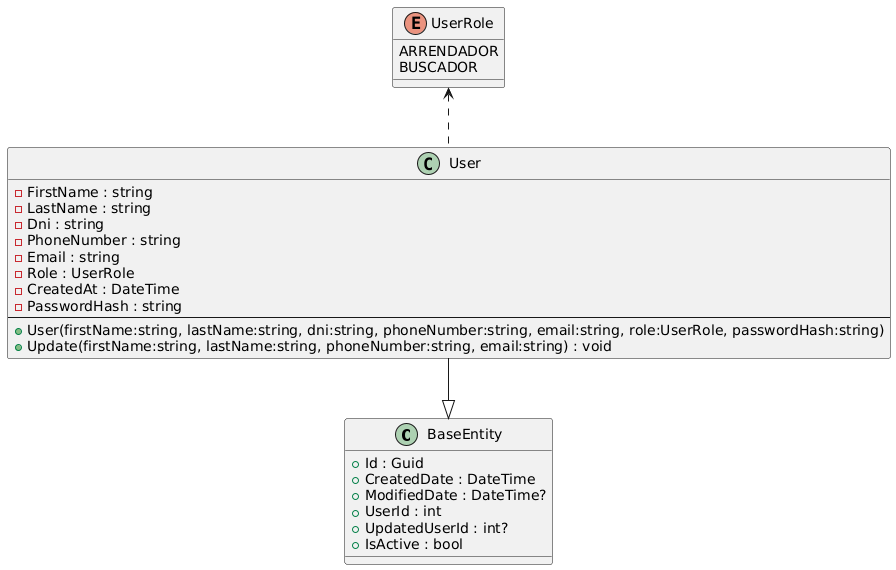

The diagram above was rendered by PlantUML. Its source (embedded in the PNG):
@startuml
class BaseEntity {
  + Id : Guid
  + CreatedDate : DateTime
  + ModifiedDate : DateTime?
  + UserId : int
  + UpdatedUserId : int?
  + IsActive : bool
}

enum UserRole {
  ARRENDADOR
  BUSCADOR
}

class User {
  - FirstName : string
  - LastName : string
  - Dni : string
  - PhoneNumber : string
  - Email : string
  - Role : UserRole
  - CreatedAt : DateTime
  - PasswordHash : string
  --
  + User(firstName:string, lastName:string, dni:string, phoneNumber:string, email:string, role:UserRole, passwordHash:string)
  + Update(firstName:string, lastName:string, phoneNumber:string, email:string) : void
}

User --|> BaseEntity
UserRole <.. User
@enduml